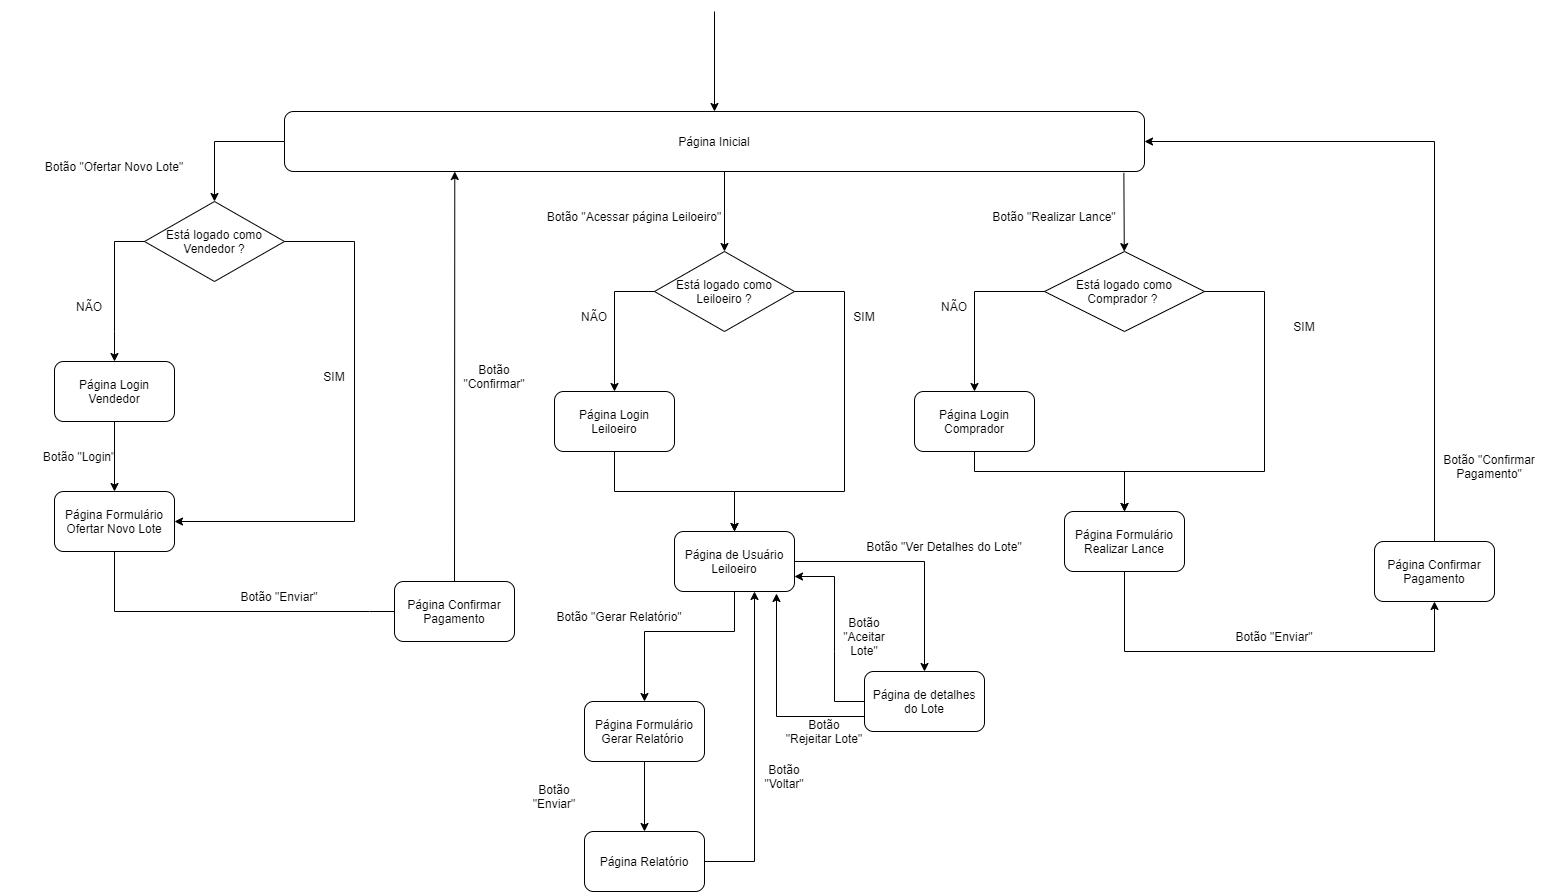

The diagram above was exported from draw.io. Its source (the exported page's mxGraphModel, read from the mxfile embedded in the PNG):
<mxGraphModel dx="1075" dy="1720" grid="1" gridSize="10" guides="1" tooltips="1" connect="1" arrows="1" fold="1" page="1" pageScale="1" pageWidth="850" pageHeight="1100" math="0" shadow="0">
  <root>
    <mxCell id="0" />
    <mxCell id="1" parent="0" />
    <mxCell id="k2VjL3i9cnAsemj_YEjN-1" value="Página Inicial" style="rounded=1;whiteSpace=wrap;html=1;" vertex="1" parent="1">
      <mxGeometry x="320" y="80" width="860" height="60" as="geometry" />
    </mxCell>
    <mxCell id="k2VjL3i9cnAsemj_YEjN-17" value="" style="endArrow=classic;html=1;rounded=0;entryX=0.5;entryY=0;entryDx=0;entryDy=0;" edge="1" parent="1" target="k2VjL3i9cnAsemj_YEjN-1">
      <mxGeometry width="50" height="50" relative="1" as="geometry">
        <mxPoint x="750" y="-20" as="sourcePoint" />
        <mxPoint x="440" y="170" as="targetPoint" />
      </mxGeometry>
    </mxCell>
    <mxCell id="k2VjL3i9cnAsemj_YEjN-18" value="" style="endArrow=classic;html=1;rounded=0;exitX=0;exitY=0.5;exitDx=0;exitDy=0;entryX=0.5;entryY=0;entryDx=0;entryDy=0;" edge="1" parent="1" source="k2VjL3i9cnAsemj_YEjN-1" target="k2VjL3i9cnAsemj_YEjN-27">
      <mxGeometry width="50" height="50" relative="1" as="geometry">
        <mxPoint x="390" y="220" as="sourcePoint" />
        <mxPoint x="200" y="240" as="targetPoint" />
        <Array as="points">
          <mxPoint x="250" y="110" />
        </Array>
      </mxGeometry>
    </mxCell>
    <mxCell id="k2VjL3i9cnAsemj_YEjN-19" value="Botão &quot;Ofertar Novo Lote&quot;" style="text;html=1;strokeColor=none;fillColor=none;align=center;verticalAlign=middle;whiteSpace=wrap;rounded=0;" vertex="1" parent="1">
      <mxGeometry x="75" y="120" width="150" height="30" as="geometry" />
    </mxCell>
    <mxCell id="k2VjL3i9cnAsemj_YEjN-20" value="Página Login Vendedor" style="rounded=1;whiteSpace=wrap;html=1;" vertex="1" parent="1">
      <mxGeometry x="90" y="330" width="120" height="60" as="geometry" />
    </mxCell>
    <mxCell id="k2VjL3i9cnAsemj_YEjN-21" value="" style="endArrow=classic;html=1;rounded=0;exitX=0.5;exitY=1;exitDx=0;exitDy=0;entryX=0.5;entryY=0;entryDx=0;entryDy=0;" edge="1" parent="1" source="k2VjL3i9cnAsemj_YEjN-20" target="k2VjL3i9cnAsemj_YEjN-22">
      <mxGeometry width="50" height="50" relative="1" as="geometry">
        <mxPoint x="360" y="420" as="sourcePoint" />
        <mxPoint x="170" y="520" as="targetPoint" />
      </mxGeometry>
    </mxCell>
    <mxCell id="k2VjL3i9cnAsemj_YEjN-22" value="Página Formulário Ofertar Novo Lote" style="rounded=1;whiteSpace=wrap;html=1;" vertex="1" parent="1">
      <mxGeometry x="90" y="460" width="120" height="60" as="geometry" />
    </mxCell>
    <mxCell id="k2VjL3i9cnAsemj_YEjN-23" value="Botão &quot;Login&quot;" style="text;html=1;strokeColor=none;fillColor=none;align=center;verticalAlign=middle;whiteSpace=wrap;rounded=0;" vertex="1" parent="1">
      <mxGeometry x="40" y="410" width="150" height="30" as="geometry" />
    </mxCell>
    <mxCell id="k2VjL3i9cnAsemj_YEjN-26" value="Botão &quot;Enviar&quot;" style="text;html=1;strokeColor=none;fillColor=none;align=center;verticalAlign=middle;whiteSpace=wrap;rounded=0;" vertex="1" parent="1">
      <mxGeometry x="270" y="550" width="90" height="30" as="geometry" />
    </mxCell>
    <mxCell id="k2VjL3i9cnAsemj_YEjN-27" value="Está logado como Vendedor ?" style="rhombus;whiteSpace=wrap;html=1;" vertex="1" parent="1">
      <mxGeometry x="180" y="170" width="140" height="80" as="geometry" />
    </mxCell>
    <mxCell id="k2VjL3i9cnAsemj_YEjN-28" value="" style="endArrow=classic;html=1;rounded=0;exitX=0;exitY=0.5;exitDx=0;exitDy=0;" edge="1" parent="1" source="k2VjL3i9cnAsemj_YEjN-27" target="k2VjL3i9cnAsemj_YEjN-20">
      <mxGeometry width="50" height="50" relative="1" as="geometry">
        <mxPoint x="410" y="510" as="sourcePoint" />
        <mxPoint x="460" y="460" as="targetPoint" />
        <Array as="points">
          <mxPoint x="150" y="210" />
          <mxPoint x="150" y="300" />
        </Array>
      </mxGeometry>
    </mxCell>
    <mxCell id="k2VjL3i9cnAsemj_YEjN-29" value="NÃO" style="text;html=1;strokeColor=none;fillColor=none;align=center;verticalAlign=middle;whiteSpace=wrap;rounded=0;" vertex="1" parent="1">
      <mxGeometry x="95" y="260" width="60" height="30" as="geometry" />
    </mxCell>
    <mxCell id="k2VjL3i9cnAsemj_YEjN-30" value="" style="endArrow=classic;html=1;rounded=0;exitX=1;exitY=0.5;exitDx=0;exitDy=0;entryX=1;entryY=0.5;entryDx=0;entryDy=0;" edge="1" parent="1" source="k2VjL3i9cnAsemj_YEjN-27" target="k2VjL3i9cnAsemj_YEjN-22">
      <mxGeometry width="50" height="50" relative="1" as="geometry">
        <mxPoint x="410" y="330" as="sourcePoint" />
        <mxPoint x="390" y="480" as="targetPoint" />
        <Array as="points">
          <mxPoint x="390" y="210" />
          <mxPoint x="390" y="490" />
        </Array>
      </mxGeometry>
    </mxCell>
    <mxCell id="k2VjL3i9cnAsemj_YEjN-31" value="SIM" style="text;html=1;strokeColor=none;fillColor=none;align=center;verticalAlign=middle;whiteSpace=wrap;rounded=0;" vertex="1" parent="1">
      <mxGeometry x="340" y="330" width="60" height="30" as="geometry" />
    </mxCell>
    <mxCell id="k2VjL3i9cnAsemj_YEjN-32" value="" style="endArrow=classic;html=1;rounded=0;exitX=0.5;exitY=1;exitDx=0;exitDy=0;" edge="1" parent="1" source="k2VjL3i9cnAsemj_YEjN-22">
      <mxGeometry width="50" height="50" relative="1" as="geometry">
        <mxPoint x="410" y="330" as="sourcePoint" />
        <mxPoint x="450" y="580" as="targetPoint" />
        <Array as="points">
          <mxPoint x="150" y="580" />
          <mxPoint x="405" y="580" />
        </Array>
      </mxGeometry>
    </mxCell>
    <mxCell id="k2VjL3i9cnAsemj_YEjN-33" value="Página Confirmar Pagamento" style="rounded=1;whiteSpace=wrap;html=1;" vertex="1" parent="1">
      <mxGeometry x="430" y="550" width="120" height="60" as="geometry" />
    </mxCell>
    <mxCell id="k2VjL3i9cnAsemj_YEjN-34" value="Botão &quot;Confirmar&quot;" style="text;html=1;strokeColor=none;fillColor=none;align=center;verticalAlign=middle;whiteSpace=wrap;rounded=0;" vertex="1" parent="1">
      <mxGeometry x="500" y="330" width="60" height="30" as="geometry" />
    </mxCell>
    <mxCell id="k2VjL3i9cnAsemj_YEjN-35" value="" style="endArrow=classic;html=1;rounded=0;exitX=0.5;exitY=0;exitDx=0;exitDy=0;entryX=0.198;entryY=1;entryDx=0;entryDy=0;entryPerimeter=0;" edge="1" parent="1" source="k2VjL3i9cnAsemj_YEjN-33" target="k2VjL3i9cnAsemj_YEjN-1">
      <mxGeometry width="50" height="50" relative="1" as="geometry">
        <mxPoint x="410" y="380" as="sourcePoint" />
        <mxPoint x="490" y="150" as="targetPoint" />
      </mxGeometry>
    </mxCell>
    <mxCell id="k2VjL3i9cnAsemj_YEjN-39" value="Botão &quot;Acessar página Leiloeiro&quot;" style="text;html=1;strokeColor=none;fillColor=none;align=center;verticalAlign=middle;whiteSpace=wrap;rounded=0;" vertex="1" parent="1">
      <mxGeometry x="580" y="170" width="180" height="30" as="geometry" />
    </mxCell>
    <mxCell id="k2VjL3i9cnAsemj_YEjN-40" value="Está logado como Leiloeiro ?" style="rhombus;whiteSpace=wrap;html=1;" vertex="1" parent="1">
      <mxGeometry x="690" y="220" width="140" height="80" as="geometry" />
    </mxCell>
    <mxCell id="k2VjL3i9cnAsemj_YEjN-41" value="" style="endArrow=classic;html=1;rounded=0;entryX=0.5;entryY=0;entryDx=0;entryDy=0;" edge="1" parent="1" target="k2VjL3i9cnAsemj_YEjN-40">
      <mxGeometry width="50" height="50" relative="1" as="geometry">
        <mxPoint x="760" y="140" as="sourcePoint" />
        <mxPoint x="610" y="170" as="targetPoint" />
      </mxGeometry>
    </mxCell>
    <mxCell id="k2VjL3i9cnAsemj_YEjN-42" value="Página Login Leiloeiro" style="rounded=1;whiteSpace=wrap;html=1;" vertex="1" parent="1">
      <mxGeometry x="590" y="360" width="120" height="60" as="geometry" />
    </mxCell>
    <mxCell id="k2VjL3i9cnAsemj_YEjN-43" value="" style="endArrow=classic;html=1;rounded=0;exitX=0;exitY=0.5;exitDx=0;exitDy=0;entryX=0.5;entryY=0;entryDx=0;entryDy=0;" edge="1" parent="1" source="k2VjL3i9cnAsemj_YEjN-40" target="k2VjL3i9cnAsemj_YEjN-42">
      <mxGeometry width="50" height="50" relative="1" as="geometry">
        <mxPoint x="700" y="350" as="sourcePoint" />
        <mxPoint x="750" y="300" as="targetPoint" />
        <Array as="points">
          <mxPoint x="650" y="260" />
        </Array>
      </mxGeometry>
    </mxCell>
    <mxCell id="k2VjL3i9cnAsemj_YEjN-44" value="NÃO" style="text;html=1;strokeColor=none;fillColor=none;align=center;verticalAlign=middle;whiteSpace=wrap;rounded=0;" vertex="1" parent="1">
      <mxGeometry x="600" y="270" width="60" height="30" as="geometry" />
    </mxCell>
    <mxCell id="k2VjL3i9cnAsemj_YEjN-45" value="SIM" style="text;html=1;strokeColor=none;fillColor=none;align=center;verticalAlign=middle;whiteSpace=wrap;rounded=0;" vertex="1" parent="1">
      <mxGeometry x="870" y="270" width="60" height="30" as="geometry" />
    </mxCell>
    <mxCell id="k2VjL3i9cnAsemj_YEjN-46" value="" style="endArrow=classic;html=1;rounded=0;exitX=1;exitY=0.5;exitDx=0;exitDy=0;" edge="1" parent="1" source="k2VjL3i9cnAsemj_YEjN-40" target="k2VjL3i9cnAsemj_YEjN-47">
      <mxGeometry width="50" height="50" relative="1" as="geometry">
        <mxPoint x="800" y="350" as="sourcePoint" />
        <mxPoint x="850" y="300" as="targetPoint" />
        <Array as="points">
          <mxPoint x="880" y="260" />
          <mxPoint x="880" y="460" />
          <mxPoint x="770" y="460" />
        </Array>
      </mxGeometry>
    </mxCell>
    <mxCell id="k2VjL3i9cnAsemj_YEjN-47" value="Página de Usuário Leiloeiro" style="rounded=1;whiteSpace=wrap;html=1;" vertex="1" parent="1">
      <mxGeometry x="710" y="500" width="120" height="60" as="geometry" />
    </mxCell>
    <mxCell id="k2VjL3i9cnAsemj_YEjN-48" value="" style="endArrow=classic;html=1;rounded=0;exitX=0.5;exitY=1;exitDx=0;exitDy=0;entryX=0.5;entryY=0;entryDx=0;entryDy=0;" edge="1" parent="1" source="k2VjL3i9cnAsemj_YEjN-42" target="k2VjL3i9cnAsemj_YEjN-47">
      <mxGeometry width="50" height="50" relative="1" as="geometry">
        <mxPoint x="800" y="340" as="sourcePoint" />
        <mxPoint x="770" y="490" as="targetPoint" />
        <Array as="points">
          <mxPoint x="650" y="460" />
          <mxPoint x="770" y="460" />
        </Array>
      </mxGeometry>
    </mxCell>
    <mxCell id="k2VjL3i9cnAsemj_YEjN-49" value="Botão &quot;Gerar Relatório&quot;" style="text;html=1;strokeColor=none;fillColor=none;align=center;verticalAlign=middle;whiteSpace=wrap;rounded=0;" vertex="1" parent="1">
      <mxGeometry x="590" y="570" width="130" height="30" as="geometry" />
    </mxCell>
    <mxCell id="k2VjL3i9cnAsemj_YEjN-50" value="Página Formulário Gerar Relatório&amp;nbsp;" style="rounded=1;whiteSpace=wrap;html=1;" vertex="1" parent="1">
      <mxGeometry x="620" y="670" width="120" height="60" as="geometry" />
    </mxCell>
    <mxCell id="k2VjL3i9cnAsemj_YEjN-51" value="" style="endArrow=classic;html=1;rounded=0;exitX=0.5;exitY=1;exitDx=0;exitDy=0;entryX=0.5;entryY=0;entryDx=0;entryDy=0;" edge="1" parent="1" source="k2VjL3i9cnAsemj_YEjN-47" target="k2VjL3i9cnAsemj_YEjN-50">
      <mxGeometry width="50" height="50" relative="1" as="geometry">
        <mxPoint x="740" y="610" as="sourcePoint" />
        <mxPoint x="790" y="560" as="targetPoint" />
        <Array as="points">
          <mxPoint x="770" y="600" />
          <mxPoint x="680" y="600" />
        </Array>
      </mxGeometry>
    </mxCell>
    <mxCell id="k2VjL3i9cnAsemj_YEjN-52" value="Botão &quot;Enviar&quot;" style="text;html=1;strokeColor=none;fillColor=none;align=center;verticalAlign=middle;whiteSpace=wrap;rounded=0;" vertex="1" parent="1">
      <mxGeometry x="560" y="750" width="60" height="30" as="geometry" />
    </mxCell>
    <mxCell id="k2VjL3i9cnAsemj_YEjN-54" value="Página Relatório" style="rounded=1;whiteSpace=wrap;html=1;" vertex="1" parent="1">
      <mxGeometry x="620" y="800" width="120" height="60" as="geometry" />
    </mxCell>
    <mxCell id="k2VjL3i9cnAsemj_YEjN-58" value="" style="endArrow=classic;html=1;rounded=0;exitX=0.5;exitY=1;exitDx=0;exitDy=0;" edge="1" parent="1" source="k2VjL3i9cnAsemj_YEjN-50" target="k2VjL3i9cnAsemj_YEjN-54">
      <mxGeometry width="50" height="50" relative="1" as="geometry">
        <mxPoint x="760" y="640" as="sourcePoint" />
        <mxPoint x="810" y="590" as="targetPoint" />
      </mxGeometry>
    </mxCell>
    <mxCell id="k2VjL3i9cnAsemj_YEjN-59" value="Botão &quot;Voltar&quot;" style="text;html=1;strokeColor=none;fillColor=none;align=center;verticalAlign=middle;whiteSpace=wrap;rounded=0;" vertex="1" parent="1">
      <mxGeometry x="790" y="730" width="60" height="30" as="geometry" />
    </mxCell>
    <mxCell id="k2VjL3i9cnAsemj_YEjN-60" value="" style="endArrow=classic;html=1;rounded=0;exitX=1;exitY=0.5;exitDx=0;exitDy=0;" edge="1" parent="1" source="k2VjL3i9cnAsemj_YEjN-54">
      <mxGeometry width="50" height="50" relative="1" as="geometry">
        <mxPoint x="760" y="630" as="sourcePoint" />
        <mxPoint x="790" y="560" as="targetPoint" />
        <Array as="points">
          <mxPoint x="790" y="830" />
        </Array>
      </mxGeometry>
    </mxCell>
    <mxCell id="k2VjL3i9cnAsemj_YEjN-61" value="Botão &quot;Ver Detalhes do Lote&quot;" style="text;html=1;strokeColor=none;fillColor=none;align=center;verticalAlign=middle;whiteSpace=wrap;rounded=0;" vertex="1" parent="1">
      <mxGeometry x="900" y="500" width="160" height="30" as="geometry" />
    </mxCell>
    <mxCell id="k2VjL3i9cnAsemj_YEjN-64" value="" style="endArrow=classic;html=1;rounded=0;exitX=1;exitY=0.5;exitDx=0;exitDy=0;" edge="1" parent="1" source="k2VjL3i9cnAsemj_YEjN-47">
      <mxGeometry width="50" height="50" relative="1" as="geometry">
        <mxPoint x="770" y="560" as="sourcePoint" />
        <mxPoint x="960" y="640" as="targetPoint" />
        <Array as="points">
          <mxPoint x="960" y="530" />
        </Array>
      </mxGeometry>
    </mxCell>
    <mxCell id="k2VjL3i9cnAsemj_YEjN-65" value="Página de detalhes do Lote" style="rounded=1;whiteSpace=wrap;html=1;" vertex="1" parent="1">
      <mxGeometry x="900" y="640" width="120" height="60" as="geometry" />
    </mxCell>
    <mxCell id="k2VjL3i9cnAsemj_YEjN-66" value="" style="endArrow=classic;html=1;rounded=0;exitX=0;exitY=0.5;exitDx=0;exitDy=0;entryX=1;entryY=0.75;entryDx=0;entryDy=0;" edge="1" parent="1" source="k2VjL3i9cnAsemj_YEjN-65" target="k2VjL3i9cnAsemj_YEjN-47">
      <mxGeometry width="50" height="50" relative="1" as="geometry">
        <mxPoint x="770" y="550" as="sourcePoint" />
        <mxPoint x="820" y="500" as="targetPoint" />
        <Array as="points">
          <mxPoint x="870" y="670" />
          <mxPoint x="870" y="620" />
          <mxPoint x="870" y="545" />
        </Array>
      </mxGeometry>
    </mxCell>
    <mxCell id="k2VjL3i9cnAsemj_YEjN-67" value="Botão &quot;Aceitar Lote&quot;" style="text;html=1;strokeColor=none;fillColor=none;align=center;verticalAlign=middle;whiteSpace=wrap;rounded=0;" vertex="1" parent="1">
      <mxGeometry x="870" y="590" width="60" height="30" as="geometry" />
    </mxCell>
    <mxCell id="k2VjL3i9cnAsemj_YEjN-69" value="" style="endArrow=classic;html=1;rounded=0;exitX=0;exitY=0.75;exitDx=0;exitDy=0;entryX=0.85;entryY=1.033;entryDx=0;entryDy=0;entryPerimeter=0;" edge="1" parent="1" source="k2VjL3i9cnAsemj_YEjN-65" target="k2VjL3i9cnAsemj_YEjN-47">
      <mxGeometry width="50" height="50" relative="1" as="geometry">
        <mxPoint x="960" y="660" as="sourcePoint" />
        <mxPoint x="1010" y="610" as="targetPoint" />
        <Array as="points">
          <mxPoint x="812" y="685" />
        </Array>
      </mxGeometry>
    </mxCell>
    <mxCell id="k2VjL3i9cnAsemj_YEjN-70" value="Botão &quot;Rejeitar Lote&quot;" style="text;html=1;strokeColor=none;fillColor=none;align=center;verticalAlign=middle;whiteSpace=wrap;rounded=0;" vertex="1" parent="1">
      <mxGeometry x="820" y="685" width="80" height="30" as="geometry" />
    </mxCell>
    <mxCell id="k2VjL3i9cnAsemj_YEjN-71" value="Está logado como Comprador ?&amp;nbsp;" style="rhombus;whiteSpace=wrap;html=1;" vertex="1" parent="1">
      <mxGeometry x="1080" y="220" width="160" height="80" as="geometry" />
    </mxCell>
    <mxCell id="k2VjL3i9cnAsemj_YEjN-72" value="Botão &quot;Realizar Lance&quot;" style="text;html=1;strokeColor=none;fillColor=none;align=center;verticalAlign=middle;whiteSpace=wrap;rounded=0;" vertex="1" parent="1">
      <mxGeometry x="1020" y="170" width="140" height="30" as="geometry" />
    </mxCell>
    <mxCell id="k2VjL3i9cnAsemj_YEjN-73" value="" style="endArrow=classic;html=1;rounded=0;exitX=0.976;exitY=1.022;exitDx=0;exitDy=0;exitPerimeter=0;" edge="1" parent="1" source="k2VjL3i9cnAsemj_YEjN-1" target="k2VjL3i9cnAsemj_YEjN-71">
      <mxGeometry width="50" height="50" relative="1" as="geometry">
        <mxPoint x="730" y="250" as="sourcePoint" />
        <mxPoint x="780" y="200" as="targetPoint" />
      </mxGeometry>
    </mxCell>
    <mxCell id="k2VjL3i9cnAsemj_YEjN-74" value="" style="endArrow=classic;html=1;rounded=0;exitX=0;exitY=0.5;exitDx=0;exitDy=0;entryX=0.5;entryY=0;entryDx=0;entryDy=0;" edge="1" parent="1" source="k2VjL3i9cnAsemj_YEjN-71" target="k2VjL3i9cnAsemj_YEjN-75">
      <mxGeometry width="50" height="50" relative="1" as="geometry">
        <mxPoint x="1060" y="390" as="sourcePoint" />
        <mxPoint x="1010" y="350" as="targetPoint" />
        <Array as="points">
          <mxPoint x="1010" y="260" />
        </Array>
      </mxGeometry>
    </mxCell>
    <mxCell id="k2VjL3i9cnAsemj_YEjN-75" value="Página Login Comprador" style="rounded=1;whiteSpace=wrap;html=1;" vertex="1" parent="1">
      <mxGeometry x="950" y="360" width="120" height="60" as="geometry" />
    </mxCell>
    <mxCell id="k2VjL3i9cnAsemj_YEjN-76" value="NÃO" style="text;html=1;strokeColor=none;fillColor=none;align=center;verticalAlign=middle;whiteSpace=wrap;rounded=0;" vertex="1" parent="1">
      <mxGeometry x="960" y="260" width="60" height="30" as="geometry" />
    </mxCell>
    <mxCell id="k2VjL3i9cnAsemj_YEjN-78" value="SIM" style="text;html=1;strokeColor=none;fillColor=none;align=center;verticalAlign=middle;whiteSpace=wrap;rounded=0;" vertex="1" parent="1">
      <mxGeometry x="1310" y="280" width="60" height="30" as="geometry" />
    </mxCell>
    <mxCell id="k2VjL3i9cnAsemj_YEjN-79" value="" style="endArrow=classic;html=1;rounded=0;exitX=1;exitY=0.5;exitDx=0;exitDy=0;" edge="1" parent="1" source="k2VjL3i9cnAsemj_YEjN-71">
      <mxGeometry width="50" height="50" relative="1" as="geometry">
        <mxPoint x="1060" y="380" as="sourcePoint" />
        <mxPoint x="1160" y="480" as="targetPoint" />
        <Array as="points">
          <mxPoint x="1300" y="260" />
          <mxPoint x="1300" y="440" />
          <mxPoint x="1160" y="440" />
        </Array>
      </mxGeometry>
    </mxCell>
    <mxCell id="k2VjL3i9cnAsemj_YEjN-80" value="" style="endArrow=classic;html=1;rounded=0;exitX=0.5;exitY=1;exitDx=0;exitDy=0;" edge="1" parent="1" source="k2VjL3i9cnAsemj_YEjN-75">
      <mxGeometry width="50" height="50" relative="1" as="geometry">
        <mxPoint x="1070" y="490" as="sourcePoint" />
        <mxPoint x="1160" y="480" as="targetPoint" />
        <Array as="points">
          <mxPoint x="1010" y="440" />
          <mxPoint x="1160" y="440" />
        </Array>
      </mxGeometry>
    </mxCell>
    <mxCell id="k2VjL3i9cnAsemj_YEjN-81" value="Página Formulário Realizar Lance" style="rounded=1;whiteSpace=wrap;html=1;" vertex="1" parent="1">
      <mxGeometry x="1100" y="480" width="120" height="60" as="geometry" />
    </mxCell>
    <mxCell id="k2VjL3i9cnAsemj_YEjN-83" value="Página Confirmar Pagamento" style="rounded=1;whiteSpace=wrap;html=1;" vertex="1" parent="1">
      <mxGeometry x="1410" y="510" width="120" height="60" as="geometry" />
    </mxCell>
    <mxCell id="k2VjL3i9cnAsemj_YEjN-84" value="" style="endArrow=classic;html=1;rounded=0;exitX=0.5;exitY=1;exitDx=0;exitDy=0;entryX=0.5;entryY=1;entryDx=0;entryDy=0;" edge="1" parent="1" source="k2VjL3i9cnAsemj_YEjN-81" target="k2VjL3i9cnAsemj_YEjN-83">
      <mxGeometry width="50" height="50" relative="1" as="geometry">
        <mxPoint x="1110" y="370" as="sourcePoint" />
        <mxPoint x="1160" y="320" as="targetPoint" />
        <Array as="points">
          <mxPoint x="1160" y="620" />
          <mxPoint x="1470" y="620" />
        </Array>
      </mxGeometry>
    </mxCell>
    <mxCell id="k2VjL3i9cnAsemj_YEjN-85" value="" style="endArrow=classic;html=1;rounded=0;exitX=0.5;exitY=0;exitDx=0;exitDy=0;entryX=1;entryY=0.5;entryDx=0;entryDy=0;" edge="1" parent="1" source="k2VjL3i9cnAsemj_YEjN-83" target="k2VjL3i9cnAsemj_YEjN-1">
      <mxGeometry width="50" height="50" relative="1" as="geometry">
        <mxPoint x="1110" y="370" as="sourcePoint" />
        <mxPoint x="1160" y="320" as="targetPoint" />
        <Array as="points">
          <mxPoint x="1470" y="110" />
        </Array>
      </mxGeometry>
    </mxCell>
    <mxCell id="k2VjL3i9cnAsemj_YEjN-86" value="Botão &quot;Enviar&quot;" style="text;html=1;strokeColor=none;fillColor=none;align=center;verticalAlign=middle;whiteSpace=wrap;rounded=0;" vertex="1" parent="1">
      <mxGeometry x="1260" y="590" width="100" height="30" as="geometry" />
    </mxCell>
    <mxCell id="k2VjL3i9cnAsemj_YEjN-87" value="Botão &quot;Confirmar Pagamento&quot;" style="text;html=1;strokeColor=none;fillColor=none;align=center;verticalAlign=middle;whiteSpace=wrap;rounded=0;" vertex="1" parent="1">
      <mxGeometry x="1470" y="420" width="110" height="30" as="geometry" />
    </mxCell>
  </root>
</mxGraphModel>